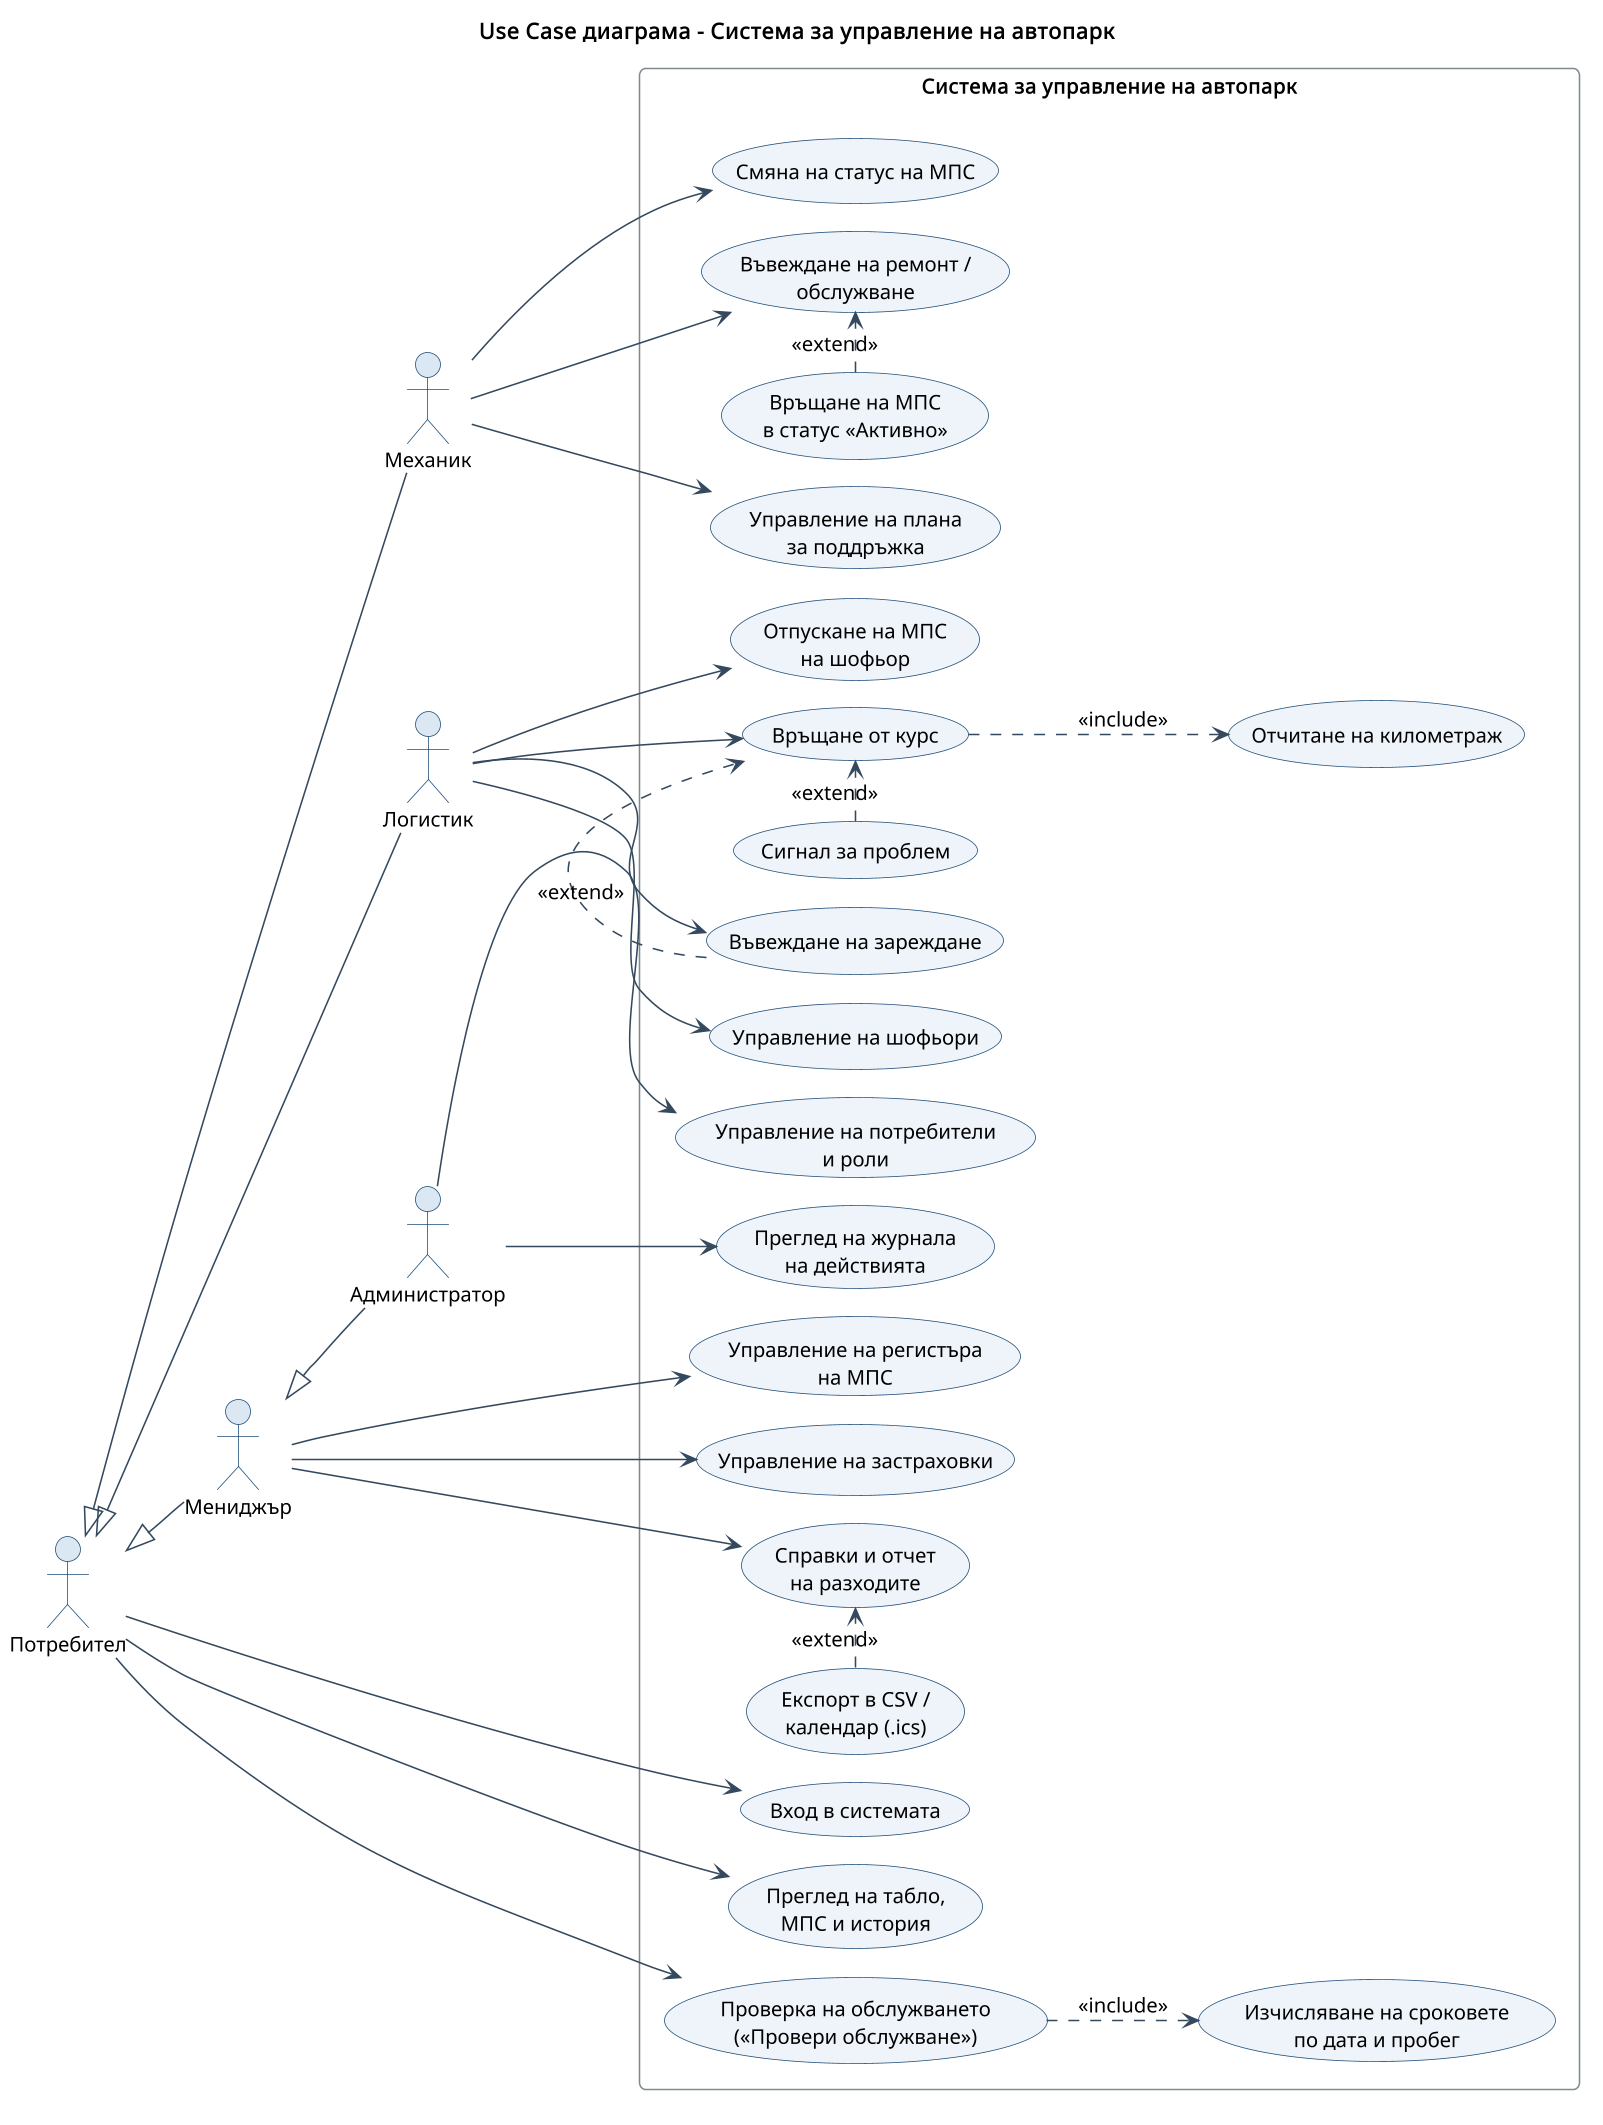

The diagram above was rendered by PlantUML. Its source (embedded in the PNG):
@startuml use_case
skinparamlocked dpi 150
!include _style.iuml
left to right direction
title Use Case диаграма - Система за управление на автопарк

actor "Потребител" as User
actor "Механик" as Mechanic
actor "Логистик" as Logistician
actor "Мениджър" as Manager
actor "Администратор" as Admin
User <|-- Mechanic
User <|-- Logistician
User <|-- Manager
Manager <|-- Admin

rectangle "Система за управление на автопарк" {
  usecase "Вход в системата" as UC_Login
  usecase "Преглед на табло,\nМПС и история" as UC_View
  usecase "Проверка на обслужването\n(«Провери обслужване»)" as UC_Check
  usecase "Изчисляване на сроковете\nпо дата и пробег" as UC_Calc
  usecase "Смяна на статус на МПС" as UC_Status
  usecase "Въвеждане на ремонт /\nобслужване" as UC_Repair
  usecase "Връщане на МПС\nв статус «Активно»" as UC_Reactivate
  usecase "Управление на плана\nза поддръжка" as UC_Plan
  usecase "Отпускане на МПС\nна шофьор" as UC_Start
  usecase "Връщане от курс" as UC_Return
  usecase "Отчитане на километраж" as UC_Odometer
  usecase "Въвеждане на зареждане" as UC_Fuel
  usecase "Сигнал за проблем" as UC_Problem
  usecase "Управление на шофьори" as UC_Drivers
  usecase "Управление на регистъра\nна МПС" as UC_Vehicles
  usecase "Управление на застраховки" as UC_Insurance
  usecase "Справки и отчет\nна разходите" as UC_Reports
  usecase "Експорт в CSV /\nкалендар (.ics)" as UC_Export
  usecase "Управление на потребители\nи роли" as UC_Users
  usecase "Преглед на журнала\nна действията" as UC_Audit
}

User --> UC_Login
User --> UC_View
User --> UC_Check
UC_Check ..> UC_Calc : <<include>>

Mechanic --> UC_Status
Mechanic --> UC_Repair
Mechanic --> UC_Plan
UC_Reactivate .> UC_Repair : <<extend>>

Logistician --> UC_Start
Logistician --> UC_Return
Logistician --> UC_Fuel
Logistician --> UC_Drivers
UC_Return ..> UC_Odometer : <<include>>
UC_Fuel .> UC_Return : <<extend>>
UC_Problem .> UC_Return : <<extend>>

Manager --> UC_Vehicles
Manager --> UC_Insurance
Manager --> UC_Reports
UC_Export .> UC_Reports : <<extend>>

Admin --> UC_Users
Admin --> UC_Audit
@enduml